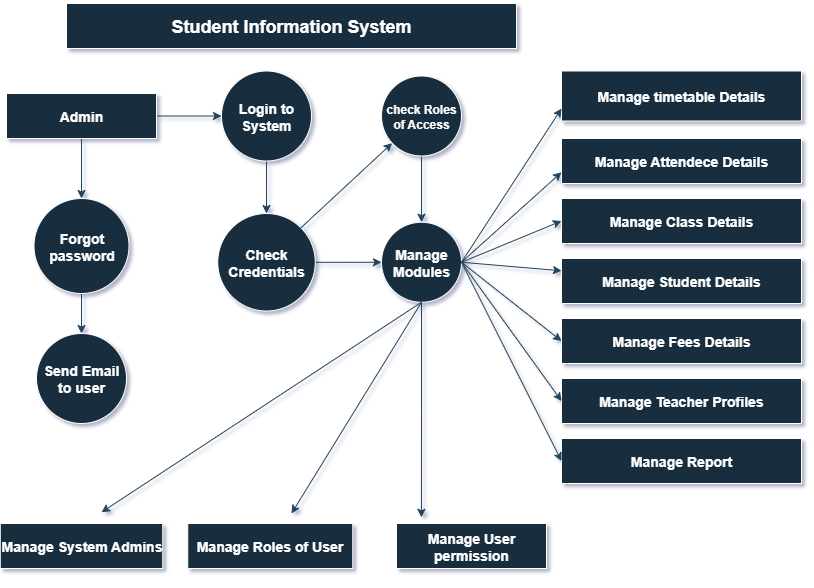

The diagram above was exported from draw.io. Its source (the exported page's mxGraphModel, read from the mxfile embedded in the PNG):
<mxGraphModel dx="2339" dy="803" grid="1" gridSize="15" guides="1" tooltips="1" connect="1" arrows="1" fold="1" page="1" pageScale="1" pageWidth="850" pageHeight="1100" math="0" shadow="1">
  <root>
    <mxCell id="0" />
    <mxCell id="1" parent="0" />
    <mxCell id="FoiB0n7eQ5PfyqqYeD8b-1" value="" style="rounded=0;whiteSpace=wrap;html=1;fillColor=#182E3E;strokeColor=#FFFFFF;fontFamily=Verdana;direction=south;labelBackgroundColor=none;fontColor=#FFFFFF;" parent="1" vertex="1">
      <mxGeometry x="-685" y="515" width="50" as="geometry" />
    </mxCell>
    <mxCell id="YdG6vzD1o6QNOnOEH5dv-5" style="edgeStyle=orthogonalEdgeStyle;rounded=0;orthogonalLoop=1;jettySize=auto;html=1;exitX=0.5;exitY=1;exitDx=0;exitDy=0;labelBackgroundColor=none;strokeColor=#23445D;fontColor=default;" parent="1" edge="1">
      <mxGeometry relative="1" as="geometry">
        <mxPoint x="-455" y="210" as="sourcePoint" />
        <mxPoint x="-455" y="210" as="targetPoint" />
      </mxGeometry>
    </mxCell>
    <mxCell id="bpbfJMJ-4-svun4NA6Oo-1" value="&lt;h2&gt;Student Information System&lt;/h2&gt;" style="rounded=0;whiteSpace=wrap;html=1;labelBackgroundColor=none;fillColor=#182E3E;strokeColor=#FFFFFF;fontColor=#FFFFFF;" parent="1" vertex="1">
      <mxGeometry x="-675" y="30" width="450" height="45" as="geometry" />
    </mxCell>
    <mxCell id="bpbfJMJ-4-svun4NA6Oo-21" value="" style="edgeStyle=orthogonalEdgeStyle;rounded=0;orthogonalLoop=1;jettySize=auto;html=1;labelBackgroundColor=none;strokeColor=#23445D;fontColor=default;" parent="1" source="bpbfJMJ-4-svun4NA6Oo-2" target="bpbfJMJ-4-svun4NA6Oo-5" edge="1">
      <mxGeometry relative="1" as="geometry" />
    </mxCell>
    <mxCell id="bpbfJMJ-4-svun4NA6Oo-24" value="" style="edgeStyle=orthogonalEdgeStyle;rounded=0;orthogonalLoop=1;jettySize=auto;html=1;labelBackgroundColor=none;strokeColor=#23445D;fontColor=default;" parent="1" source="bpbfJMJ-4-svun4NA6Oo-2" target="bpbfJMJ-4-svun4NA6Oo-3" edge="1">
      <mxGeometry relative="1" as="geometry" />
    </mxCell>
    <mxCell id="bpbfJMJ-4-svun4NA6Oo-2" value="&lt;h3&gt;Admin&lt;/h3&gt;" style="rounded=0;whiteSpace=wrap;html=1;labelBackgroundColor=none;fillColor=#182E3E;strokeColor=#FFFFFF;fontColor=#FFFFFF;" parent="1" vertex="1">
      <mxGeometry x="-735" y="120" width="150" height="45" as="geometry" />
    </mxCell>
    <mxCell id="bpbfJMJ-4-svun4NA6Oo-25" value="" style="edgeStyle=orthogonalEdgeStyle;rounded=0;orthogonalLoop=1;jettySize=auto;html=1;labelBackgroundColor=none;strokeColor=#23445D;fontColor=default;" parent="1" source="bpbfJMJ-4-svun4NA6Oo-3" target="bpbfJMJ-4-svun4NA6Oo-6" edge="1">
      <mxGeometry relative="1" as="geometry" />
    </mxCell>
    <mxCell id="bpbfJMJ-4-svun4NA6Oo-3" value="&lt;h3&gt;Login to System&lt;/h3&gt;" style="ellipse;whiteSpace=wrap;html=1;aspect=fixed;labelBackgroundColor=none;fillColor=#182E3E;strokeColor=#FFFFFF;fontColor=#FFFFFF;" parent="1" vertex="1">
      <mxGeometry x="-520" y="97.5" width="90" height="90" as="geometry" />
    </mxCell>
    <mxCell id="bpbfJMJ-4-svun4NA6Oo-28" value="" style="edgeStyle=orthogonalEdgeStyle;rounded=0;orthogonalLoop=1;jettySize=auto;html=1;labelBackgroundColor=none;strokeColor=#23445D;fontColor=default;" parent="1" source="bpbfJMJ-4-svun4NA6Oo-4" target="bpbfJMJ-4-svun4NA6Oo-17" edge="1">
      <mxGeometry relative="1" as="geometry" />
    </mxCell>
    <mxCell id="bpbfJMJ-4-svun4NA6Oo-4" value="&lt;h4&gt;check Roles of Access&lt;/h4&gt;" style="ellipse;whiteSpace=wrap;html=1;aspect=fixed;labelBackgroundColor=none;fillColor=#182E3E;strokeColor=#FFFFFF;fontColor=#FFFFFF;" parent="1" vertex="1">
      <mxGeometry x="-360" y="102.5" width="80" height="80" as="geometry" />
    </mxCell>
    <mxCell id="bpbfJMJ-4-svun4NA6Oo-22" value="" style="edgeStyle=orthogonalEdgeStyle;rounded=0;orthogonalLoop=1;jettySize=auto;html=1;labelBackgroundColor=none;strokeColor=#23445D;fontColor=default;" parent="1" source="bpbfJMJ-4-svun4NA6Oo-5" target="bpbfJMJ-4-svun4NA6Oo-7" edge="1">
      <mxGeometry relative="1" as="geometry" />
    </mxCell>
    <mxCell id="bpbfJMJ-4-svun4NA6Oo-5" value="&lt;h3&gt;Forgot password&lt;/h3&gt;" style="ellipse;whiteSpace=wrap;html=1;aspect=fixed;labelBackgroundColor=none;fillColor=#182E3E;strokeColor=#FFFFFF;fontColor=#FFFFFF;" parent="1" vertex="1">
      <mxGeometry x="-707.5" y="225" width="95" height="95" as="geometry" />
    </mxCell>
    <mxCell id="bpbfJMJ-4-svun4NA6Oo-27" value="" style="edgeStyle=orthogonalEdgeStyle;rounded=0;orthogonalLoop=1;jettySize=auto;html=1;labelBackgroundColor=none;strokeColor=#23445D;fontColor=default;" parent="1" source="bpbfJMJ-4-svun4NA6Oo-6" target="bpbfJMJ-4-svun4NA6Oo-17" edge="1">
      <mxGeometry relative="1" as="geometry" />
    </mxCell>
    <mxCell id="bpbfJMJ-4-svun4NA6Oo-6" value="&lt;h3&gt;Check Credentials&lt;/h3&gt;" style="ellipse;whiteSpace=wrap;html=1;aspect=fixed;labelBackgroundColor=none;fillColor=#182E3E;strokeColor=#FFFFFF;fontColor=#FFFFFF;" parent="1" vertex="1">
      <mxGeometry x="-523.75" y="240" width="97.5" height="97.5" as="geometry" />
    </mxCell>
    <mxCell id="bpbfJMJ-4-svun4NA6Oo-7" value="&lt;h3&gt;Send Email to user&lt;/h3&gt;" style="ellipse;whiteSpace=wrap;html=1;aspect=fixed;labelBackgroundColor=none;fillColor=#182E3E;strokeColor=#FFFFFF;fontColor=#FFFFFF;" parent="1" vertex="1">
      <mxGeometry x="-705" y="360" width="90" height="90" as="geometry" />
    </mxCell>
    <mxCell id="bpbfJMJ-4-svun4NA6Oo-8" value="&lt;h3&gt;Manage System Admins&lt;/h3&gt;" style="rounded=0;whiteSpace=wrap;html=1;labelBackgroundColor=none;fillColor=#182E3E;strokeColor=#FFFFFF;fontColor=#FFFFFF;" parent="1" vertex="1">
      <mxGeometry x="-741.25" y="550" width="162.5" height="45" as="geometry" />
    </mxCell>
    <mxCell id="bpbfJMJ-4-svun4NA6Oo-9" value="&lt;h3&gt;Manage Roles of User&lt;/h3&gt;" style="rounded=0;whiteSpace=wrap;html=1;labelBackgroundColor=none;fillColor=#182E3E;strokeColor=#FFFFFF;fontColor=#FFFFFF;" parent="1" vertex="1">
      <mxGeometry x="-553.75" y="550" width="165" height="45" as="geometry" />
    </mxCell>
    <mxCell id="bpbfJMJ-4-svun4NA6Oo-10" value="&lt;h3&gt;Manage User permission&lt;/h3&gt;" style="rounded=0;whiteSpace=wrap;html=1;labelBackgroundColor=none;fillColor=#182E3E;strokeColor=#FFFFFF;fontColor=#FFFFFF;" parent="1" vertex="1">
      <mxGeometry x="-345" y="550" width="150" height="45" as="geometry" />
    </mxCell>
    <mxCell id="bpbfJMJ-4-svun4NA6Oo-11" value="&lt;h3&gt;Manage timetable Details&lt;/h3&gt;" style="rounded=0;whiteSpace=wrap;html=1;labelBackgroundColor=none;fillColor=#182E3E;strokeColor=#FFFFFF;fontColor=#FFFFFF;" parent="1" vertex="1">
      <mxGeometry x="-180" y="97.5" width="240" height="50" as="geometry" />
    </mxCell>
    <mxCell id="bpbfJMJ-4-svun4NA6Oo-13" value="&lt;h3&gt;Manage Attendece Details&lt;/h3&gt;" style="rounded=0;whiteSpace=wrap;html=1;labelBackgroundColor=none;fillColor=#182E3E;strokeColor=#FFFFFF;fontColor=#FFFFFF;" parent="1" vertex="1">
      <mxGeometry x="-180" y="165" width="240" height="45" as="geometry" />
    </mxCell>
    <mxCell id="bpbfJMJ-4-svun4NA6Oo-14" value="&lt;h3&gt;Manage Class Details&lt;/h3&gt;" style="rounded=0;whiteSpace=wrap;html=1;labelBackgroundColor=none;fillColor=#182E3E;strokeColor=#FFFFFF;fontColor=#FFFFFF;" parent="1" vertex="1">
      <mxGeometry x="-180" y="225" width="240" height="45" as="geometry" />
    </mxCell>
    <mxCell id="bpbfJMJ-4-svun4NA6Oo-16" value="&lt;h3&gt;Manage Student Details&lt;/h3&gt;" style="rounded=0;whiteSpace=wrap;html=1;labelBackgroundColor=none;fillColor=#182E3E;strokeColor=#FFFFFF;fontColor=#FFFFFF;" parent="1" vertex="1">
      <mxGeometry x="-180" y="285" width="240" height="45" as="geometry" />
    </mxCell>
    <mxCell id="bpbfJMJ-4-svun4NA6Oo-30" style="edgeStyle=orthogonalEdgeStyle;rounded=0;orthogonalLoop=1;jettySize=auto;html=1;exitX=0.5;exitY=1;exitDx=0;exitDy=0;labelBackgroundColor=none;strokeColor=#23445D;fontColor=default;" parent="1" source="bpbfJMJ-4-svun4NA6Oo-17" edge="1">
      <mxGeometry relative="1" as="geometry">
        <mxPoint x="-320.0952380952381" y="543.8095238095239" as="targetPoint" />
      </mxGeometry>
    </mxCell>
    <mxCell id="bpbfJMJ-4-svun4NA6Oo-17" value="&lt;h3&gt;Manage Modules&lt;/h3&gt;" style="ellipse;whiteSpace=wrap;html=1;aspect=fixed;labelBackgroundColor=none;fillColor=#182E3E;strokeColor=#FFFFFF;fontColor=#FFFFFF;" parent="1" vertex="1">
      <mxGeometry x="-360" y="248.75" width="80" height="80" as="geometry" />
    </mxCell>
    <mxCell id="bpbfJMJ-4-svun4NA6Oo-18" value="&lt;h3&gt;Manage Fees Details&lt;/h3&gt;" style="rounded=0;whiteSpace=wrap;html=1;labelBackgroundColor=none;fillColor=#182E3E;strokeColor=#FFFFFF;fontColor=#FFFFFF;" parent="1" vertex="1">
      <mxGeometry x="-180" y="345" width="240" height="45" as="geometry" />
    </mxCell>
    <mxCell id="bpbfJMJ-4-svun4NA6Oo-19" value="&lt;h3&gt;Manage Teacher Profiles&lt;/h3&gt;" style="rounded=0;whiteSpace=wrap;html=1;labelBackgroundColor=none;fillColor=#182E3E;strokeColor=#FFFFFF;fontColor=#FFFFFF;" parent="1" vertex="1">
      <mxGeometry x="-180" y="405" width="240" height="45" as="geometry" />
    </mxCell>
    <mxCell id="bpbfJMJ-4-svun4NA6Oo-20" value="&lt;h3&gt;Manage Report&lt;/h3&gt;" style="rounded=0;whiteSpace=wrap;html=1;labelBackgroundColor=none;fillColor=#182E3E;strokeColor=#FFFFFF;fontColor=#FFFFFF;" parent="1" vertex="1">
      <mxGeometry x="-180" y="465" width="240" height="45" as="geometry" />
    </mxCell>
    <mxCell id="bpbfJMJ-4-svun4NA6Oo-33" value="" style="endArrow=classic;html=1;rounded=0;exitX=0.5;exitY=1;exitDx=0;exitDy=0;labelBackgroundColor=none;strokeColor=#23445D;fontColor=default;" parent="1" edge="1" source="bpbfJMJ-4-svun4NA6Oo-17">
      <mxGeometry width="50" height="50" relative="1" as="geometry">
        <mxPoint x="-330" y="330" as="sourcePoint" />
        <mxPoint x="-450" y="540" as="targetPoint" />
      </mxGeometry>
    </mxCell>
    <mxCell id="bpbfJMJ-4-svun4NA6Oo-35" value="" style="endArrow=classic;html=1;rounded=0;exitX=0.5;exitY=1;exitDx=0;exitDy=0;horizontal=0;labelBackgroundColor=none;strokeColor=#23445D;fontColor=default;" parent="1" source="bpbfJMJ-4-svun4NA6Oo-17" edge="1">
      <mxGeometry width="50" height="50" relative="1" as="geometry">
        <mxPoint x="-330" y="330" as="sourcePoint" />
        <mxPoint x="-640" y="538.75" as="targetPoint" />
      </mxGeometry>
    </mxCell>
    <mxCell id="bpbfJMJ-4-svun4NA6Oo-37" value="" style="endArrow=classic;html=1;rounded=0;exitX=1;exitY=0;exitDx=0;exitDy=0;labelBackgroundColor=none;strokeColor=#23445D;fontColor=default;" parent="1" source="bpbfJMJ-4-svun4NA6Oo-6" target="bpbfJMJ-4-svun4NA6Oo-4" edge="1">
      <mxGeometry width="50" height="50" relative="1" as="geometry">
        <mxPoint x="-390" y="335" as="sourcePoint" />
        <mxPoint x="-360" y="210" as="targetPoint" />
      </mxGeometry>
    </mxCell>
    <mxCell id="bpbfJMJ-4-svun4NA6Oo-38" value="" style="endArrow=classic;html=1;rounded=0;exitX=1;exitY=0.5;exitDx=0;exitDy=0;entryX=0;entryY=0.75;entryDx=0;entryDy=0;labelBackgroundColor=none;strokeColor=#23445D;fontColor=default;" parent="1" source="bpbfJMJ-4-svun4NA6Oo-17" target="bpbfJMJ-4-svun4NA6Oo-11" edge="1">
      <mxGeometry width="50" height="50" relative="1" as="geometry">
        <mxPoint x="-390" y="335" as="sourcePoint" />
        <mxPoint x="-195" y="165" as="targetPoint" />
      </mxGeometry>
    </mxCell>
    <mxCell id="bpbfJMJ-4-svun4NA6Oo-39" value="" style="endArrow=classic;html=1;rounded=0;exitX=1;exitY=0.5;exitDx=0;exitDy=0;entryX=0;entryY=0.75;entryDx=0;entryDy=0;labelBackgroundColor=none;strokeColor=#23445D;fontColor=default;" parent="1" source="bpbfJMJ-4-svun4NA6Oo-17" target="bpbfJMJ-4-svun4NA6Oo-13" edge="1">
      <mxGeometry width="50" height="50" relative="1" as="geometry">
        <mxPoint x="-390" y="335" as="sourcePoint" />
        <mxPoint x="-340" y="285" as="targetPoint" />
      </mxGeometry>
    </mxCell>
    <mxCell id="0epcjo7S_ltsoFwr2Gpu-2" value="" style="endArrow=classic;html=1;rounded=0;entryX=0;entryY=0.5;entryDx=0;entryDy=0;exitX=1;exitY=0.5;exitDx=0;exitDy=0;labelBackgroundColor=none;strokeColor=#23445D;fontColor=default;" edge="1" parent="1" source="bpbfJMJ-4-svun4NA6Oo-17" target="bpbfJMJ-4-svun4NA6Oo-14">
      <mxGeometry width="50" height="50" relative="1" as="geometry">
        <mxPoint x="-345" y="320" as="sourcePoint" />
        <mxPoint x="-295" y="270" as="targetPoint" />
      </mxGeometry>
    </mxCell>
    <mxCell id="0epcjo7S_ltsoFwr2Gpu-3" value="" style="endArrow=classic;html=1;rounded=0;exitX=1;exitY=0.5;exitDx=0;exitDy=0;labelBackgroundColor=none;strokeColor=#23445D;fontColor=default;" edge="1" parent="1" source="bpbfJMJ-4-svun4NA6Oo-17" target="bpbfJMJ-4-svun4NA6Oo-16">
      <mxGeometry width="50" height="50" relative="1" as="geometry">
        <mxPoint x="-345" y="320" as="sourcePoint" />
        <mxPoint x="-295" y="270" as="targetPoint" />
      </mxGeometry>
    </mxCell>
    <mxCell id="0epcjo7S_ltsoFwr2Gpu-4" value="" style="endArrow=classic;html=1;rounded=0;entryX=0;entryY=0.5;entryDx=0;entryDy=0;exitX=1;exitY=0.5;exitDx=0;exitDy=0;labelBackgroundColor=none;strokeColor=#23445D;fontColor=default;" edge="1" parent="1" source="bpbfJMJ-4-svun4NA6Oo-17" target="bpbfJMJ-4-svun4NA6Oo-18">
      <mxGeometry width="50" height="50" relative="1" as="geometry">
        <mxPoint x="-255" y="390" as="sourcePoint" />
        <mxPoint x="-295" y="270" as="targetPoint" />
      </mxGeometry>
    </mxCell>
    <mxCell id="0epcjo7S_ltsoFwr2Gpu-5" value="" style="endArrow=classic;html=1;rounded=0;entryX=0;entryY=0.5;entryDx=0;entryDy=0;exitX=1;exitY=0.5;exitDx=0;exitDy=0;labelBackgroundColor=none;strokeColor=#23445D;fontColor=default;" edge="1" parent="1" source="bpbfJMJ-4-svun4NA6Oo-17" target="bpbfJMJ-4-svun4NA6Oo-19">
      <mxGeometry width="50" height="50" relative="1" as="geometry">
        <mxPoint x="-345" y="320" as="sourcePoint" />
        <mxPoint x="-295" y="270" as="targetPoint" />
      </mxGeometry>
    </mxCell>
    <mxCell id="0epcjo7S_ltsoFwr2Gpu-6" value="" style="endArrow=classic;html=1;rounded=0;entryX=0;entryY=0.5;entryDx=0;entryDy=0;exitX=1;exitY=0.5;exitDx=0;exitDy=0;labelBackgroundColor=none;strokeColor=#23445D;fontColor=default;" edge="1" parent="1" source="bpbfJMJ-4-svun4NA6Oo-17" target="bpbfJMJ-4-svun4NA6Oo-20">
      <mxGeometry width="50" height="50" relative="1" as="geometry">
        <mxPoint x="-270" y="300" as="sourcePoint" />
        <mxPoint x="-295" y="270" as="targetPoint" />
      </mxGeometry>
    </mxCell>
  </root>
</mxGraphModel>